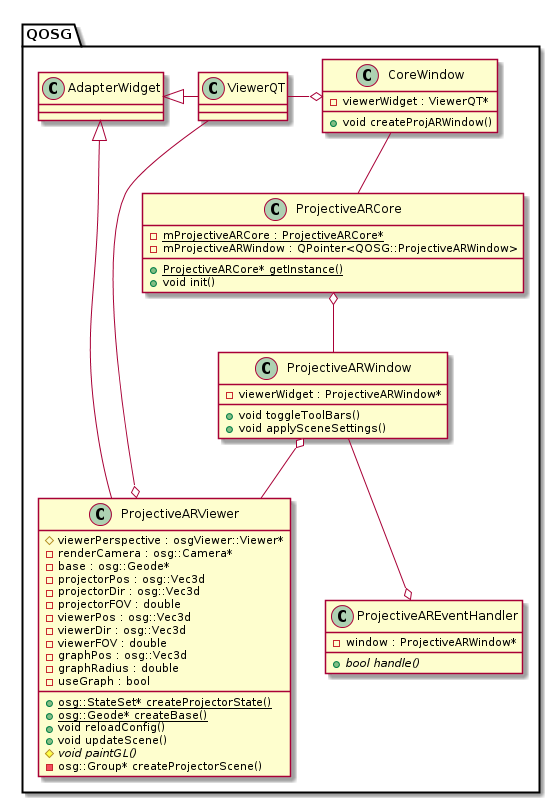

The diagram above was rendered by PlantUML. Its source (embedded in the PNG):
@startuml
package QOSG{
AdapterWidget <|-right- ViewerQT
ViewerQT -left-o CoreWindow
CoreWindow -down- ProjectiveARCore
ProjectiveARCore o-- ProjectiveARWindow
ProjectiveARWindow o-- ProjectiveARViewer
ProjectiveARWindow --o ProjectiveAREventHandler
ProjectiveARViewer o-up- ViewerQT
ProjectiveARViewer -up-|> AdapterWidget

class CoreWindow {
-viewerWidget : ViewerQT*
+void createProjARWindow()
}

class ProjectiveARCore {
{static} -mProjectiveARCore : ProjectiveARCore*
-mProjectiveARWindow : QPointer<QOSG::ProjectiveARWindow>
{static} +ProjectiveARCore* getInstance()
+void init()
}

class ProjectiveARWindow {
-viewerWidget : ProjectiveARWindow*
+void toggleToolBars()
+void applySceneSettings()
}

class ProjectiveAREventHandler {
-window : ProjectiveARWindow*
{abstract} +bool handle()
}

class ProjectiveARViewer {
#viewerPerspective : osgViewer::Viewer*
-renderCamera : osg::Camera*
-base : osg::Geode*
-projectorPos : osg::Vec3d
-projectorDir : osg::Vec3d
-projectorFOV : double
-viewerPos : osg::Vec3d
-viewerDir : osg::Vec3d
-viewerFOV : double
-graphPos : osg::Vec3d
-graphRadius : double
-useGraph : bool
{static} +osg::StateSet* createProjectorState()
{static} +osg::Geode* createBase()
+void reloadConfig()
+void updateScene()
{abstract} #void paintGL()
-osg::Group* createProjectorScene()
}
}

@enduml